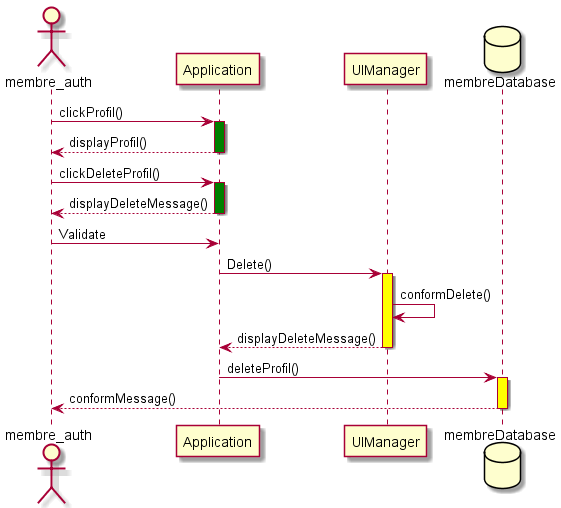

The diagram above was rendered by PlantUML. Its source (embedded in the PNG):
@startuml
actor membre_auth as membre
participant Application as App
participant UIManager  as UIM
database membreDatabase as dataM

membre -> App ++ #green : clickProfil()
App --> membre --: displayProfil()

membre -> App ++ #green : clickDeleteProfil()
App --> membre -- : displayDeleteMessage()
membre -> App : Validate 
App -> UIM ++ #yellow : Delete()
UIM -> UIM : conformDelete()
UIM --> App -- : displayDeleteMessage()
App -> dataM ++ #yellow: deleteProfil()
dataM --> membre -- : conformMessage()




@enduml